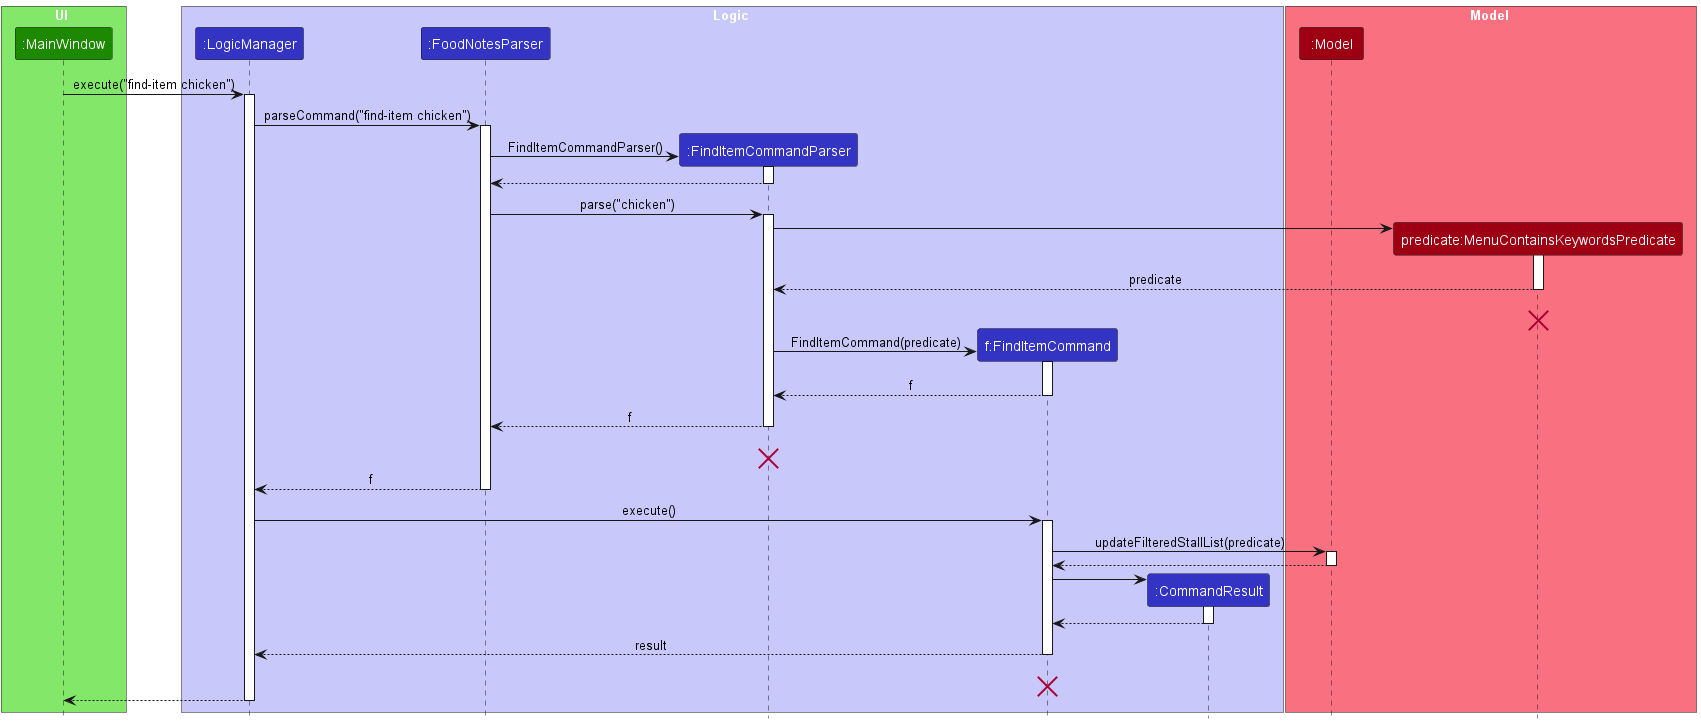

The diagram above was rendered by PlantUML. Its source (embedded in the PNG):
@startuml
!include style.puml
skinparam ArrowFontStyle plain

box UI UI_COLOR_T1
participant ":MainWindow" as MainWindow UI_COLOR
end box

box Logic LOGIC_COLOR_T1
participant ":LogicManager" as LogicManager LOGIC_COLOR
participant ":FoodNotesParser" as FoodNotesParser LOGIC_COLOR
participant ":FindItemCommandParser" as FindItemCommandParser LOGIC_COLOR
participant "f:FindItemCommand" as FindItemCommand LOGIC_COLOR
participant ":CommandResult" as CommandResult LOGIC_COLOR
end box

box Model MODEL_COLOR_T1
participant ":Model" as Model MODEL_COLOR
participant "predicate:MenuContainsKeywordsPredicate" as MenuContainsKeywordsPredicate MODEL_COLOR
end box
MainWindow -> LogicManager : execute("find-item chicken")
activate LogicManager

LogicManager -> FoodNotesParser : parseCommand("find-item chicken")
activate FoodNotesParser

create FindItemCommandParser
FoodNotesParser -> FindItemCommandParser :FindItemCommandParser()
activate FindItemCommandParser



FindItemCommandParser --> FoodNotesParser
deactivate FindItemCommandParser

FoodNotesParser -> FindItemCommandParser :parse("chicken")
activate FindItemCommandParser

create MenuContainsKeywordsPredicate
FindItemCommandParser -> MenuContainsKeywordsPredicate


activate MenuContainsKeywordsPredicate

MenuContainsKeywordsPredicate --> FindItemCommandParser : predicate

deactivate MenuContainsKeywordsPredicate
MenuContainsKeywordsPredicate -[hidden]-> FindItemCommandParser : result
destroy MenuContainsKeywordsPredicate

create FindItemCommand
FindItemCommandParser -> FindItemCommand : FindItemCommand(predicate)
activate FindItemCommand
FindItemCommand --> FindItemCommandParser : f
deactivate FindItemCommand

FindItemCommandParser --> FoodNotesParser: f
deactivate FindItemCommandParser
FindItemCommandParser -[hidden]-> FoodNotesParser : result
destroy FindItemCommandParser

FoodNotesParser --> LogicManager : f
deactivate FoodNotesParser

LogicManager -> FindItemCommand : execute()
activate FindItemCommand

FindItemCommand -> Model : updateFilteredStallList(predicate)
activate Model


Model --> FindItemCommand
deactivate Model

create CommandResult
FindItemCommand -> CommandResult
activate CommandResult

CommandResult --> FindItemCommand
deactivate CommandResult


FindItemCommand --> LogicManager : result
deactivate FindItemCommand
FindItemCommand -[hidden]-> LogicManager : result
destroy FindItemCommand



MainWindow <--LogicManager
deactivate LogicManager
@enduml